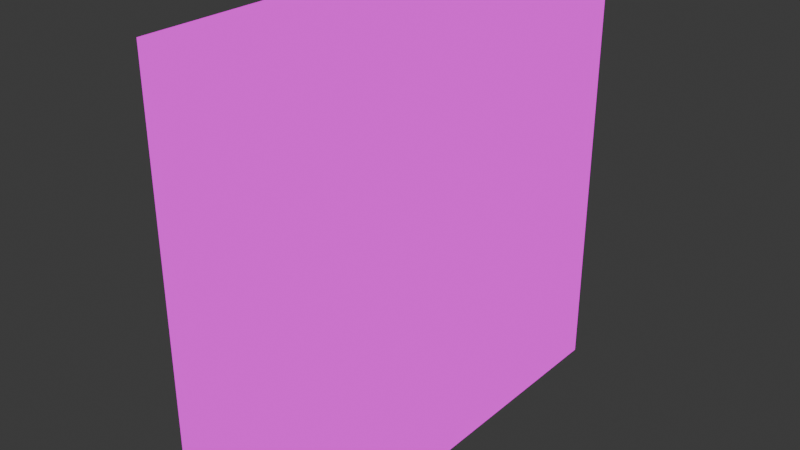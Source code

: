 # Source: Libros.blend  (saved by Blender 4.5.90; exported with 4.5.12 LTS)
import bpy
from mathutils import Matrix  # noqa: F401  (used for matrix-valued properties, if any)

bpy.ops.wm.read_factory_settings(use_empty=True)
scene = bpy.context.scene
scene.name = 'Scene'

# ---- collections
col_collection = bpy.data.collections.new('Collection'); scene.collection.children.link(col_collection)

# ---- images (referenced by path relative to the original .blend; pixels are not part of the script)
import os
ASSET_DIR = os.environ.get("B2B_ASSET_DIR", "")  # directory of the original .blend (textures are referenced by path, not embedded)
HERE = os.path.dirname(os.path.abspath(__file__))  # packed textures are extracted next to this script under _unpacked/

def load_image(name, relpath, width, height, colorspace="sRGB"):
    """Load a texture the original file referenced (path relative to the .blend, or extracted next to this script)."""
    p = next((c for c in (os.path.join(HERE, relpath), os.path.join(ASSET_DIR, relpath)) if relpath and os.path.exists(c)), "")
    if p:
        img = bpy.data.images.load(p, check_existing=True)
        img.name = name
    else:  # same state as the original file: an image datablock whose file is absent (Cycles renders it pink)
        img = bpy.data.images.new(name, width, height)
        img.source = "FILE"
        img.filepath = "//" + (relpath or name)
    img.colorspace_settings.name = colorspace
    return img
img_textura_libro_png = load_image('Textura libro.png', 'Textura libro.png', 1024, 1024, 'sRGB')

# ---- materials (node trees are filled in below, after node groups)
mat_material_001 = bpy.data.materials.new('Material.001')

# ---- material node trees
mat_material_001.use_nodes = True; mat_material_001.node_tree.nodes.clear()
_N = mat_material_001.node_tree.nodes; _L = mat_material_001.node_tree.links
n0 = _N.new('ShaderNodeOutputMaterial'); n0.name = 'Material Output'; n0.location = (200, 100)
n1 = _N.new('ShaderNodeEmission'); n1.name = 'Emission'; n1.location = (-200, 100)
n2 = _N.new('ShaderNodeTexImage'); n2.name = 'Image Texture'; n2.location = (-490, 80)
n2.image = img_textura_libro_png
n2.interpolation = 'Closest'
_L.new(n1.outputs[0], n0.inputs[0])
_L.new(n2.outputs[0], n1.inputs[0])
n0.is_active_output = True

# ---- world
world_world = bpy.data.worlds.new('World'); scene.world = world_world
world_world.use_nodes = True; world_world.node_tree.nodes.clear()
_N = world_world.node_tree.nodes; _L = world_world.node_tree.links
n0 = _N.new('ShaderNodeOutputWorld'); n0.name = 'World Output'; n0.location = (200, 100)
n1 = _N.new('ShaderNodeBackground'); n1.name = 'Background'; n1.location = (-200, 100)
n1.inputs[0].default_value = (0.05088, 0.05088, 0.05088, 1.0)
_L.new(n1.outputs[0], n0.inputs[0])
n0.is_active_output = True
world_world.color = (0.05088, 0.05088, 0.05088)
world_world.sun_shadow_jitter_overblur = 0.0

# ---- meshes
me_cube_001 = bpy.data.meshes.new('Cube.001')
me_cube_001.from_pydata([(-1.0, -1.0, -1.0), (-1.0, -1.0, 1.0), (-1.0, 1.0, -1.0), (-1.0, 1.0, 1.0), (1.0, -1.0, -1.0), (1.0, -1.0, 1.0), (1.0, 1.0, -1.0), (1.0, 1.0, 1.0), (0.7146, 1.0, -1.0), (-0.7146, 1.0, -1.0), (-0.7146, 1.0, 1.0), (0.7146, 1.0, 1.0), (-0.7146, -1.0, -1.0), (0.7146, -1.0, -1.0), (0.7146, -1.0, 1.0), (-0.7146, -1.0, 1.0), (-1.0, 0.8812, -1.0), (-1.0, 0.8812, 1.0), (1.0, 0.8812, -1.0), (1.0, 0.8812, 1.0), (0.7146, 0.8812, 1.0), (-0.7146, 0.8812, 1.0), (-0.7146, 0.8812, -1.0), (0.7146, 0.8812, -1.0), (-0.6882, -0.9652, -0.963), (0.6882, -0.9652, -0.963), (0.6882, -0.9652, 0.963), (-0.6882, -0.9652, 0.963), (0.6882, 0.8464, 0.963), (-0.6882, 0.8464, 0.963), (-0.6882, 0.8464, -0.963), (0.6882, 0.8464, -0.963)], [], [(16, 17, 3, 2), (8, 11, 7, 6), (18, 19, 5, 4), (12, 15, 1, 0), (23, 18, 4, 13), (21, 17, 1, 15), (19, 20, 14, 5), (14, 20, 28, 26), (16, 22, 12, 0), (12, 22, 30, 24), (4, 5, 14, 13), (13, 14, 26, 25), (2, 3, 10, 9), (9, 10, 11, 8), (9, 8, 23, 22), (2, 9, 22, 16), (11, 10, 21, 20), (7, 11, 20, 19), (10, 3, 17, 21), (8, 6, 18, 23), (6, 7, 19, 18), (0, 1, 17, 16), (28, 29, 27, 26), (30, 31, 25, 24), (25, 26, 27, 24), (20, 21, 29, 28), (22, 23, 31, 30), (15, 12, 24, 27), (23, 13, 25, 31), (21, 15, 27, 29)])
_uv = me_cube_001.uv_layers.new(name='UVMap')
_uv.uv.foreach_set('vector', [0.375, 0.2352, 0.625, 0.2352, 0.625, 0.25, 0.375, 0.25, 0.375, 0.4643, 0.625, 0.4643, 0.625, 0.5, 0.375, 0.5, 0.02311, 0.5272, 0.2731, 0.5272, 0.2731, 0.7623, 0.02311, 0.7623, 0.375, 0.9643, 0.625, 0.9643, 0.625, 1.0, 0.375, 1.0, 0.3393, 0.5148, 0.375, 0.5148, 0.375, 0.75, 0.3393, 0.75, 0.8393, 0.5148, 0.875, 0.5148, 0.875, 0.75, 0.8393, 0.75, 0.2482, 0.5912, 0.2782, 0.5912, 0.2782, 0.7895, 0.2482, 0.7895, 0.1291, 0.75, 0.1291, 0.5148, 0.1291, 0.5148, 0.1291, 0.75, 0.125, 0.5148, 0.1607, 0.5148, 0.1607, 0.75, 0.125, 0.75, 0.1607, 0.75, 0.1607, 0.5148, 0.1607, 0.5148, 0.1607, 0.75, 0.04526, 0.5704, 0.2953, 0.5704, 0.2953, 0.606, 0.04526, 0.606, 0.375, 0.7857, 0.625, 0.7857, 0.625, 0.7857, 0.375, 0.7857, 0.375, 0.25, 0.625, 0.25, 0.625, 0.2857, 0.375, 0.2857, 0.375, 0.2857, 0.625, 0.2857, 0.625, 0.4643, 0.375, 0.4643, 0.1607, 0.5, 0.3393, 0.5, 0.3393, 0.5148, 0.1607, 0.5148, 0.125, 0.5, 0.1607, 0.5, 0.1607, 0.5148, 0.125, 0.5148, 0.2782, 0.5787, 0.4289, 0.5787, 0.4289, 0.5912, 0.2782, 0.5912, 0.2482, 0.5787, 0.2782, 0.5787, 0.2782, 0.5912, 0.2482, 0.5912, 0.8393, 0.5, 0.875, 0.5, 0.875, 0.5148, 0.8393, 0.5148, 0.3393, 0.5, 0.375, 0.5, 0.375, 0.5148, 0.3393, 0.5148, 0.03736, 0.5787, 0.2482, 0.5787, 0.2482, 0.5912, 0.03736, 0.5912, 0.9974, 0.1762, 0.9974, 0.9961, 0.3527, 0.9961, 0.3527, 0.1762, 0.9883, 0.005398, 0.9883, 0.1635, 0.4461, 0.1635, 0.4461, 0.005398, 0.9883, 0.1635, 0.9883, 0.005398, 0.4461, 0.005398, 0.4461, 0.1635, 0.01175, 0.005398, 0.6192, 0.005398, 0.6192, 0.1635, 0.01175, 0.1635, 0.2782, 0.5912, 0.4289, 0.5912, 0.4289, 0.5912, 0.2782, 0.5912, 0.1607, 0.5148, 0.3393, 0.5148, 0.3393, 0.5148, 0.1607, 0.5148, 0.625, 0.9643, 0.375, 0.9643, 0.375, 0.9643, 0.625, 0.9643, 0.3393, 0.5148, 0.3393, 0.75, 0.3393, 0.75, 0.3393, 0.5148, 0.8393, 0.5148, 0.8393, 0.75, 0.8393, 0.75, 0.8393, 0.5148])
me_cube_001.materials.append(mat_material_001)
me_cube_001.update()

# ---- objects
ob_libro = bpy.data.objects.new('Libro', me_cube_001)

# ---- transforms, parenting, visibility, modifiers, constraints
ob_libro.location = (0.0, 0.0, 0.0)
ob_libro.scale = (0.3284, 1.0, 1.0)

# ---- collection membership
col_collection.objects.link(ob_libro)

# ---- scene / render settings (as saved in the file)
scene.frame_start = 1; scene.frame_end = 250; scene.frame_set(1)
scene.render.engine = 'BLENDER_EEVEE_NEXT'
bpy.context.view_layer.update()

# ---- added for rendering (the .blend has no active camera): camera
cam_auto = bpy.data.cameras.new('AutoCamera')
cam_auto.lens = 50.0
cam_auto.sensor_width = 36.0
cam_auto.clip_end = 1000.0
ob_auto_camera = bpy.data.objects.new('AutoCamera', cam_auto)
scene.collection.objects.link(ob_auto_camera)
ob_auto_camera.location = (2.68655, -3.22387, 2.14924)
ob_auto_camera.rotation_euler = (1.09748, -7.21219e-08, 0.694738)
scene.camera = ob_auto_camera
bpy.context.view_layer.update()
